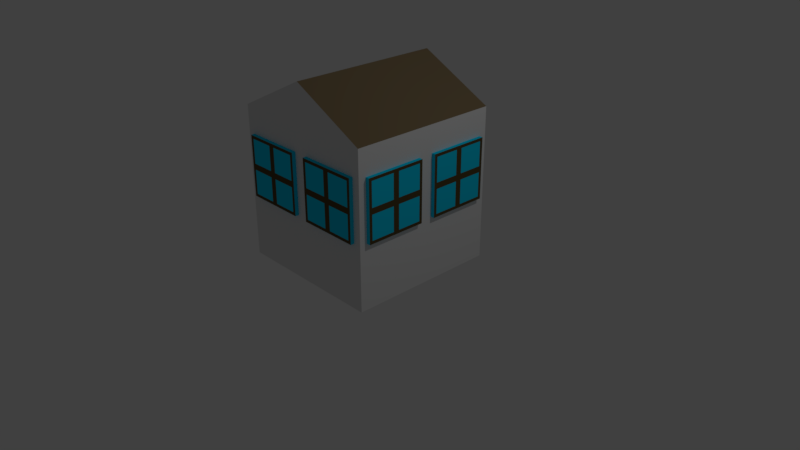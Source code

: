 # Source: House.blend  (saved by Blender 2.79.0; exported with 4.5.12 LTS)
import bpy
from mathutils import Matrix  # noqa: F401  (used for matrix-valued properties, if any)

bpy.ops.wm.read_factory_settings(use_empty=True)
scene = bpy.context.scene
scene.name = 'Scene'

# ---- collections
col_collection_1 = bpy.data.collections.new('Collection 1'); scene.collection.children.link(col_collection_1)

# ---- materials (node trees are filled in below, after node groups)
mat_roof = bpy.data.materials.new('Roof')
mat_roof.alpha_threshold = 0.0
mat_roof.use_transparent_shadow = False
mat_roof.diffuse_color = (0.2203, 0.162, 0.08805, 1.0)
mat_roof.roughness = 0.5
mat_face = bpy.data.materials.new('Face')
mat_face.alpha_threshold = 0.0
mat_face.use_transparent_shadow = False
mat_face.roughness = 0.5
mat_glass_001 = bpy.data.materials.new('Glass.001')
mat_glass_001.alpha_threshold = 0.0
mat_glass_001.use_transparent_shadow = False
mat_glass_001.diffuse_color = (0.002071, 0.6857, 1.0, 1.0)
mat_glass_001.roughness = 0.5
mat_glass_001.line_color = (0.0, 0.0, 0.0, 1.0)
mat_material_001 = bpy.data.materials.new('Material.001')
mat_material_001.alpha_threshold = 0.0
mat_material_001.use_transparent_shadow = False
mat_material_001.roughness = 0.5
mat_frame = bpy.data.materials.new('Frame')
mat_frame.alpha_threshold = 0.0
mat_frame.use_transparent_shadow = False
mat_frame.diffuse_color = (0.1025, 0.07265, 0.02897, 1.0)
mat_frame.roughness = 0.5
mat_glass_000 = bpy.data.materials.new('Glass.000')
mat_glass_000.alpha_threshold = 0.0
mat_glass_000.use_transparent_shadow = False
mat_glass_000.diffuse_color = (0.002071, 0.6857, 1.0, 1.0)
mat_glass_000.roughness = 0.5
mat_glass_000.line_color = (0.0, 0.0, 0.0, 1.0)
mat_material_002 = bpy.data.materials.new('Material.002')
mat_material_002.alpha_threshold = 0.0
mat_material_002.use_transparent_shadow = False
mat_material_002.roughness = 0.5
mat_frame_001 = bpy.data.materials.new('Frame.001')
mat_frame_001.alpha_threshold = 0.0
mat_frame_001.use_transparent_shadow = False
mat_frame_001.diffuse_color = (0.1025, 0.07265, 0.02897, 1.0)
mat_frame_001.roughness = 0.5
mat_glass_003 = bpy.data.materials.new('Glass.003')
mat_glass_003.alpha_threshold = 0.0
mat_glass_003.use_transparent_shadow = False
mat_glass_003.diffuse_color = (0.002071, 0.6857, 1.0, 1.0)
mat_glass_003.roughness = 0.5
mat_glass_003.line_color = (0.0, 0.0, 0.0, 1.0)
mat_material_004 = bpy.data.materials.new('Material.004')
mat_material_004.alpha_threshold = 0.0
mat_material_004.use_transparent_shadow = False
mat_material_004.roughness = 0.5
mat_frame_003 = bpy.data.materials.new('Frame.003')
mat_frame_003.alpha_threshold = 0.0
mat_frame_003.use_transparent_shadow = False
mat_frame_003.diffuse_color = (0.1025, 0.07265, 0.02897, 1.0)
mat_frame_003.roughness = 0.5
mat_glass_002 = bpy.data.materials.new('Glass.002')
mat_glass_002.alpha_threshold = 0.0
mat_glass_002.use_transparent_shadow = False
mat_glass_002.diffuse_color = (0.002071, 0.6857, 1.0, 1.0)
mat_glass_002.roughness = 0.5
mat_glass_002.line_color = (0.0, 0.0, 0.0, 1.0)
mat_material_003 = bpy.data.materials.new('Material.003')
mat_material_003.alpha_threshold = 0.0
mat_material_003.use_transparent_shadow = False
mat_material_003.roughness = 0.5
mat_frame_002 = bpy.data.materials.new('Frame.002')
mat_frame_002.alpha_threshold = 0.0
mat_frame_002.use_transparent_shadow = False
mat_frame_002.diffuse_color = (0.1025, 0.07265, 0.02897, 1.0)
mat_frame_002.roughness = 0.5
mat_glass_005 = bpy.data.materials.new('Glass.005')
mat_glass_005.alpha_threshold = 0.0
mat_glass_005.use_transparent_shadow = False
mat_glass_005.diffuse_color = (0.002071, 0.6857, 1.0, 1.0)
mat_glass_005.roughness = 0.5
mat_glass_005.line_color = (0.0, 0.0, 0.0, 1.0)
mat_material_006 = bpy.data.materials.new('Material.006')
mat_material_006.alpha_threshold = 0.0
mat_material_006.use_transparent_shadow = False
mat_material_006.roughness = 0.5
mat_frame_005 = bpy.data.materials.new('Frame.005')
mat_frame_005.alpha_threshold = 0.0
mat_frame_005.use_transparent_shadow = False
mat_frame_005.diffuse_color = (0.1025, 0.07265, 0.02897, 1.0)
mat_frame_005.roughness = 0.5
mat_glass_004 = bpy.data.materials.new('Glass.004')
mat_glass_004.alpha_threshold = 0.0
mat_glass_004.use_transparent_shadow = False
mat_glass_004.diffuse_color = (0.002071, 0.6857, 1.0, 1.0)
mat_glass_004.roughness = 0.5
mat_glass_004.line_color = (0.0, 0.0, 0.0, 1.0)
mat_material_005 = bpy.data.materials.new('Material.005')
mat_material_005.alpha_threshold = 0.0
mat_material_005.use_transparent_shadow = False
mat_material_005.roughness = 0.5
mat_frame_004 = bpy.data.materials.new('Frame.004')
mat_frame_004.alpha_threshold = 0.0
mat_frame_004.use_transparent_shadow = False
mat_frame_004.diffuse_color = (0.1025, 0.07265, 0.02897, 1.0)
mat_frame_004.roughness = 0.5
mat_glass_007 = bpy.data.materials.new('Glass.007')
mat_glass_007.alpha_threshold = 0.0
mat_glass_007.use_transparent_shadow = False
mat_glass_007.diffuse_color = (0.002071, 0.6857, 1.0, 1.0)
mat_glass_007.roughness = 0.5
mat_glass_007.line_color = (0.0, 0.0, 0.0, 1.0)
mat_material_008 = bpy.data.materials.new('Material.008')
mat_material_008.alpha_threshold = 0.0
mat_material_008.use_transparent_shadow = False
mat_material_008.roughness = 0.5
mat_frame_007 = bpy.data.materials.new('Frame.007')
mat_frame_007.alpha_threshold = 0.0
mat_frame_007.use_transparent_shadow = False
mat_frame_007.diffuse_color = (0.1025, 0.07265, 0.02897, 1.0)
mat_frame_007.roughness = 0.5
mat_glass_006 = bpy.data.materials.new('Glass.006')
mat_glass_006.alpha_threshold = 0.0
mat_glass_006.use_transparent_shadow = False
mat_glass_006.diffuse_color = (0.002071, 0.6857, 1.0, 1.0)
mat_glass_006.roughness = 0.5
mat_glass_006.line_color = (0.0, 0.0, 0.0, 1.0)
mat_material_007 = bpy.data.materials.new('Material.007')
mat_material_007.alpha_threshold = 0.0
mat_material_007.use_transparent_shadow = False
mat_material_007.roughness = 0.5
mat_frame_006 = bpy.data.materials.new('Frame.006')
mat_frame_006.alpha_threshold = 0.0
mat_frame_006.use_transparent_shadow = False
mat_frame_006.diffuse_color = (0.1025, 0.07265, 0.02897, 1.0)
mat_frame_006.roughness = 0.5

# ---- material node trees

# ---- world
world_world = bpy.data.worlds.new('World'); scene.world = world_world
world_world.color = (0.05088, 0.05088, 0.05088)
world_world.use_sun_shadow = False
world_world.sun_shadow_jitter_overblur = 0.0
world_world.cycles.sampling_method = 'MANUAL'

# ---- cameras
cam_camera = bpy.data.cameras.new('Camera')
cam_camera.clip_end = 100.0
cam_camera.lens = 35.0
cam_camera.sensor_width = 32.0
cam_camera.sensor_height = 18.0
cam_camera.ortho_scale = 7.314
cam_camera.dof.focus_distance = 0.0
cam_camera.dof.aperture_fstop = 128.0

# ---- lights
light_lamp = bpy.data.lights.new('Lamp', 'POINT')
light_lamp.transmission_factor = 0.0
light_lamp.cutoff_distance = 30.0
light_lamp.energy = 100.0
light_lamp.shadow_buffer_clip_start = 1.001
light_lamp.shadow_soft_size = 0.1
light_lamp.shadow_maximum_resolution = 0.006
light_lamp.use_absolute_resolution = True

# ---- meshes
me_cube_001 = bpy.data.meshes.new('Cube.001')
me_cube_001.from_pydata([(-1.0, -1.0, -1.0), (-1.0, -1.0, 1.0), (-1.0, 1.0, -1.0), (-1.0, 1.0, 1.0), (1.0, -1.0, -1.0), (1.0, -1.0, 1.0), (1.0, 1.0, -1.0), (1.0, 1.0, 1.0), (0.0, -1.0, 1.5), (0.0, 1.0, 1.5)], [], [(0, 1, 3, 2), (2, 3, 7, 6), (6, 7, 5, 4), (4, 5, 1, 0), (2, 6, 4, 0), (3, 1, 8, 9), (1, 5, 8), (7, 3, 9), (5, 7, 9, 8)])
me_cube_001.polygons.foreach_set('material_index', [1, 1, 1, 1, 1, 0, 1, 1, 0])
me_cube_001.materials.append(mat_roof)
me_cube_001.materials.append(mat_face)
me_cube_001.use_remesh_preserve_volume = False
me_cube_001.use_remesh_preserve_attributes = False
me_cube_001.use_mirror_vertex_groups = False
me_cube_001.update()
me_cube = bpy.data.meshes.new('Cube')
me_cube.from_pydata([(0.9, 1.0, -0.9), (1.0, -1.788e-07, -1.0), (-1.0, 0.0, -1.0), (-0.9, 1.0, -0.9), (0.9, 1.0, 0.9), (1.0, -7.749e-07, 1.0), (-1.0, 1.788e-07, 1.0), (-0.9, 1.0, 0.9), (0.1, 1.0, -0.9), (0.9, 1.0, 0.1), (-0.9, 1.0, 0.1), (0.1, 1.0, 0.9), (0.1, 1.0, 0.1), (0.9, 1.0, -0.1), (1.0, 1.0, 1.0), (-0.1, 1.0, 0.9), (-0.1, 1.0, 0.1), (-0.9, 1.0, -0.1), (-1.0, 1.0, 1.0), (2.384e-07, 1.0, 1.0), (0.1, 1.0, -0.1), (1.0, 1.0, -1.0), (-0.1, 1.0, -0.9), (1.0, 1.0, 0.0), (-0.1, 1.0, -0.1), (1.788e-07, 1.0, -1.0), (-1.0, 1.0, -1.0), (-1.0, 1.0, 0.0), (2.384e-07, 1.0, 0.0)], [], [(21, 1, 2, 26, 25), (14, 19, 18, 6, 5), (21, 23, 14, 5, 1), (1, 5, 6, 2), (2, 6, 18, 27, 26), (24, 22, 3, 17), (15, 16, 10, 7), (4, 9, 12, 11), (13, 0, 8, 20), (9, 4, 14, 23), (4, 11, 19, 14), (12, 9, 23, 28), (11, 12, 28, 19), (7, 10, 27, 18), (15, 7, 18, 19), (10, 16, 28, 27), (16, 15, 19, 28), (8, 0, 21, 25), (0, 13, 23, 21), (13, 20, 28, 23), (20, 8, 25, 28), (3, 22, 25, 26), (17, 3, 26, 27), (24, 17, 27, 28), (22, 24, 28, 25)])
me_cube.polygons.foreach_set('material_index', [0, 0, 0, 0, 0, 0, 0, 0, 0, 2, 2, 2, 2, 2, 2, 2, 2, 2, 2, 2, 2, 2, 2, 2, 2])
me_cube.materials.append(mat_glass_001)
me_cube.materials.append(mat_material_001)
me_cube.materials.append(mat_frame)
me_cube.use_remesh_preserve_volume = False
me_cube.use_remesh_preserve_attributes = False
me_cube.use_mirror_vertex_groups = False
me_cube.update()
me_cube_002 = bpy.data.meshes.new('Cube.002')
me_cube_002.from_pydata([(0.9, 1.0, -0.9), (1.0, -1.788e-07, -1.0), (-1.0, 0.0, -1.0), (-0.9, 1.0, -0.9), (0.9, 1.0, 0.9), (1.0, -7.749e-07, 1.0), (-1.0, 1.788e-07, 1.0), (-0.9, 1.0, 0.9), (0.1, 1.0, -0.9), (0.9, 1.0, 0.1), (-0.9, 1.0, 0.1), (0.1, 1.0, 0.9), (0.1, 1.0, 0.1), (0.9, 1.0, -0.1), (1.0, 1.0, 1.0), (-0.1, 1.0, 0.9), (-0.1, 1.0, 0.1), (-0.9, 1.0, -0.1), (-1.0, 1.0, 1.0), (2.384e-07, 1.0, 1.0), (0.1, 1.0, -0.1), (1.0, 1.0, -1.0), (-0.1, 1.0, -0.9), (1.0, 1.0, 0.0), (-0.1, 1.0, -0.1), (1.788e-07, 1.0, -1.0), (-1.0, 1.0, -1.0), (-1.0, 1.0, 0.0), (2.384e-07, 1.0, 0.0)], [], [(21, 1, 2, 26, 25), (14, 19, 18, 6, 5), (21, 23, 14, 5, 1), (1, 5, 6, 2), (2, 6, 18, 27, 26), (24, 22, 3, 17), (15, 16, 10, 7), (4, 9, 12, 11), (13, 0, 8, 20), (9, 4, 14, 23), (4, 11, 19, 14), (12, 9, 23, 28), (11, 12, 28, 19), (7, 10, 27, 18), (15, 7, 18, 19), (10, 16, 28, 27), (16, 15, 19, 28), (8, 0, 21, 25), (0, 13, 23, 21), (13, 20, 28, 23), (20, 8, 25, 28), (3, 22, 25, 26), (17, 3, 26, 27), (24, 17, 27, 28), (22, 24, 28, 25)])
me_cube_002.polygons.foreach_set('material_index', [0, 0, 0, 0, 0, 0, 0, 0, 0, 2, 2, 2, 2, 2, 2, 2, 2, 2, 2, 2, 2, 2, 2, 2, 2])
me_cube_002.materials.append(mat_glass_000)
me_cube_002.materials.append(mat_material_002)
me_cube_002.materials.append(mat_frame_001)
me_cube_002.use_remesh_preserve_volume = False
me_cube_002.use_remesh_preserve_attributes = False
me_cube_002.use_mirror_vertex_groups = False
me_cube_002.update()
me_cube_004 = bpy.data.meshes.new('Cube.004')
me_cube_004.from_pydata([(0.9, 1.0, -0.9), (1.0, -1.788e-07, -1.0), (-1.0, 0.0, -1.0), (-0.9, 1.0, -0.9), (0.9, 1.0, 0.9), (1.0, -7.749e-07, 1.0), (-1.0, 1.788e-07, 1.0), (-0.9, 1.0, 0.9), (0.1, 1.0, -0.9), (0.9, 1.0, 0.1), (-0.9, 1.0, 0.1), (0.1, 1.0, 0.9), (0.1, 1.0, 0.1), (0.9, 1.0, -0.1), (1.0, 1.0, 1.0), (-0.1, 1.0, 0.9), (-0.1, 1.0, 0.1), (-0.9, 1.0, -0.1), (-1.0, 1.0, 1.0), (2.384e-07, 1.0, 1.0), (0.1, 1.0, -0.1), (1.0, 1.0, -1.0), (-0.1, 1.0, -0.9), (1.0, 1.0, 0.0), (-0.1, 1.0, -0.1), (1.788e-07, 1.0, -1.0), (-1.0, 1.0, -1.0), (-1.0, 1.0, 0.0), (2.384e-07, 1.0, 0.0)], [], [(21, 1, 2, 26, 25), (14, 19, 18, 6, 5), (21, 23, 14, 5, 1), (1, 5, 6, 2), (2, 6, 18, 27, 26), (24, 22, 3, 17), (15, 16, 10, 7), (4, 9, 12, 11), (13, 0, 8, 20), (9, 4, 14, 23), (4, 11, 19, 14), (12, 9, 23, 28), (11, 12, 28, 19), (7, 10, 27, 18), (15, 7, 18, 19), (10, 16, 28, 27), (16, 15, 19, 28), (8, 0, 21, 25), (0, 13, 23, 21), (13, 20, 28, 23), (20, 8, 25, 28), (3, 22, 25, 26), (17, 3, 26, 27), (24, 17, 27, 28), (22, 24, 28, 25)])
me_cube_004.polygons.foreach_set('material_index', [0, 0, 0, 0, 0, 0, 0, 0, 0, 2, 2, 2, 2, 2, 2, 2, 2, 2, 2, 2, 2, 2, 2, 2, 2])
me_cube_004.materials.append(mat_glass_003)
me_cube_004.materials.append(mat_material_004)
me_cube_004.materials.append(mat_frame_003)
me_cube_004.use_remesh_preserve_volume = False
me_cube_004.use_remesh_preserve_attributes = False
me_cube_004.use_mirror_vertex_groups = False
me_cube_004.update()
me_cube_003 = bpy.data.meshes.new('Cube.003')
me_cube_003.from_pydata([(0.9, 1.0, -0.9), (1.0, -1.788e-07, -1.0), (-1.0, 0.0, -1.0), (-0.9, 1.0, -0.9), (0.9, 1.0, 0.9), (1.0, -7.749e-07, 1.0), (-1.0, 1.788e-07, 1.0), (-0.9, 1.0, 0.9), (0.1, 1.0, -0.9), (0.9, 1.0, 0.1), (-0.9, 1.0, 0.1), (0.1, 1.0, 0.9), (0.1, 1.0, 0.1), (0.9, 1.0, -0.1), (1.0, 1.0, 1.0), (-0.1, 1.0, 0.9), (-0.1, 1.0, 0.1), (-0.9, 1.0, -0.1), (-1.0, 1.0, 1.0), (2.384e-07, 1.0, 1.0), (0.1, 1.0, -0.1), (1.0, 1.0, -1.0), (-0.1, 1.0, -0.9), (1.0, 1.0, 0.0), (-0.1, 1.0, -0.1), (1.788e-07, 1.0, -1.0), (-1.0, 1.0, -1.0), (-1.0, 1.0, 0.0), (2.384e-07, 1.0, 0.0)], [], [(21, 1, 2, 26, 25), (14, 19, 18, 6, 5), (21, 23, 14, 5, 1), (1, 5, 6, 2), (2, 6, 18, 27, 26), (24, 22, 3, 17), (15, 16, 10, 7), (4, 9, 12, 11), (13, 0, 8, 20), (9, 4, 14, 23), (4, 11, 19, 14), (12, 9, 23, 28), (11, 12, 28, 19), (7, 10, 27, 18), (15, 7, 18, 19), (10, 16, 28, 27), (16, 15, 19, 28), (8, 0, 21, 25), (0, 13, 23, 21), (13, 20, 28, 23), (20, 8, 25, 28), (3, 22, 25, 26), (17, 3, 26, 27), (24, 17, 27, 28), (22, 24, 28, 25)])
me_cube_003.polygons.foreach_set('material_index', [0, 0, 0, 0, 0, 0, 0, 0, 0, 2, 2, 2, 2, 2, 2, 2, 2, 2, 2, 2, 2, 2, 2, 2, 2])
me_cube_003.materials.append(mat_glass_002)
me_cube_003.materials.append(mat_material_003)
me_cube_003.materials.append(mat_frame_002)
me_cube_003.use_remesh_preserve_volume = False
me_cube_003.use_remesh_preserve_attributes = False
me_cube_003.use_mirror_vertex_groups = False
me_cube_003.update()
me_cube_006 = bpy.data.meshes.new('Cube.006')
me_cube_006.from_pydata([(0.9, 1.0, -0.9), (1.0, -1.788e-07, -1.0), (-1.0, 0.0, -1.0), (-0.9, 1.0, -0.9), (0.9, 1.0, 0.9), (1.0, -7.749e-07, 1.0), (-1.0, 1.788e-07, 1.0), (-0.9, 1.0, 0.9), (0.1, 1.0, -0.9), (0.9, 1.0, 0.1), (-0.9, 1.0, 0.1), (0.1, 1.0, 0.9), (0.1, 1.0, 0.1), (0.9, 1.0, -0.1), (1.0, 1.0, 1.0), (-0.1, 1.0, 0.9), (-0.1, 1.0, 0.1), (-0.9, 1.0, -0.1), (-1.0, 1.0, 1.0), (2.384e-07, 1.0, 1.0), (0.1, 1.0, -0.1), (1.0, 1.0, -1.0), (-0.1, 1.0, -0.9), (1.0, 1.0, 0.0), (-0.1, 1.0, -0.1), (1.788e-07, 1.0, -1.0), (-1.0, 1.0, -1.0), (-1.0, 1.0, 0.0), (2.384e-07, 1.0, 0.0)], [], [(21, 1, 2, 26, 25), (14, 19, 18, 6, 5), (21, 23, 14, 5, 1), (1, 5, 6, 2), (2, 6, 18, 27, 26), (24, 22, 3, 17), (15, 16, 10, 7), (4, 9, 12, 11), (13, 0, 8, 20), (9, 4, 14, 23), (4, 11, 19, 14), (12, 9, 23, 28), (11, 12, 28, 19), (7, 10, 27, 18), (15, 7, 18, 19), (10, 16, 28, 27), (16, 15, 19, 28), (8, 0, 21, 25), (0, 13, 23, 21), (13, 20, 28, 23), (20, 8, 25, 28), (3, 22, 25, 26), (17, 3, 26, 27), (24, 17, 27, 28), (22, 24, 28, 25)])
me_cube_006.polygons.foreach_set('material_index', [0, 0, 0, 0, 0, 0, 0, 0, 0, 2, 2, 2, 2, 2, 2, 2, 2, 2, 2, 2, 2, 2, 2, 2, 2])
me_cube_006.materials.append(mat_glass_005)
me_cube_006.materials.append(mat_material_006)
me_cube_006.materials.append(mat_frame_005)
me_cube_006.use_remesh_preserve_volume = False
me_cube_006.use_remesh_preserve_attributes = False
me_cube_006.use_mirror_vertex_groups = False
me_cube_006.update()
me_cube_005 = bpy.data.meshes.new('Cube.005')
me_cube_005.from_pydata([(0.9, 1.0, -0.9), (1.0, -1.788e-07, -1.0), (-1.0, 0.0, -1.0), (-0.9, 1.0, -0.9), (0.9, 1.0, 0.9), (1.0, -7.749e-07, 1.0), (-1.0, 1.788e-07, 1.0), (-0.9, 1.0, 0.9), (0.1, 1.0, -0.9), (0.9, 1.0, 0.1), (-0.9, 1.0, 0.1), (0.1, 1.0, 0.9), (0.1, 1.0, 0.1), (0.9, 1.0, -0.1), (1.0, 1.0, 1.0), (-0.1, 1.0, 0.9), (-0.1, 1.0, 0.1), (-0.9, 1.0, -0.1), (-1.0, 1.0, 1.0), (2.384e-07, 1.0, 1.0), (0.1, 1.0, -0.1), (1.0, 1.0, -1.0), (-0.1, 1.0, -0.9), (1.0, 1.0, 0.0), (-0.1, 1.0, -0.1), (1.788e-07, 1.0, -1.0), (-1.0, 1.0, -1.0), (-1.0, 1.0, 0.0), (2.384e-07, 1.0, 0.0)], [], [(21, 1, 2, 26, 25), (14, 19, 18, 6, 5), (21, 23, 14, 5, 1), (1, 5, 6, 2), (2, 6, 18, 27, 26), (24, 22, 3, 17), (15, 16, 10, 7), (4, 9, 12, 11), (13, 0, 8, 20), (9, 4, 14, 23), (4, 11, 19, 14), (12, 9, 23, 28), (11, 12, 28, 19), (7, 10, 27, 18), (15, 7, 18, 19), (10, 16, 28, 27), (16, 15, 19, 28), (8, 0, 21, 25), (0, 13, 23, 21), (13, 20, 28, 23), (20, 8, 25, 28), (3, 22, 25, 26), (17, 3, 26, 27), (24, 17, 27, 28), (22, 24, 28, 25)])
me_cube_005.polygons.foreach_set('material_index', [0, 0, 0, 0, 0, 0, 0, 0, 0, 2, 2, 2, 2, 2, 2, 2, 2, 2, 2, 2, 2, 2, 2, 2, 2])
me_cube_005.materials.append(mat_glass_004)
me_cube_005.materials.append(mat_material_005)
me_cube_005.materials.append(mat_frame_004)
me_cube_005.use_remesh_preserve_volume = False
me_cube_005.use_remesh_preserve_attributes = False
me_cube_005.use_mirror_vertex_groups = False
me_cube_005.update()
me_cube_008 = bpy.data.meshes.new('Cube.008')
me_cube_008.from_pydata([(0.9, 1.0, -0.9), (1.0, -1.788e-07, -1.0), (-1.0, 0.0, -1.0), (-0.9, 1.0, -0.9), (0.9, 1.0, 0.9), (1.0, -7.749e-07, 1.0), (-1.0, 1.788e-07, 1.0), (-0.9, 1.0, 0.9), (0.1, 1.0, -0.9), (0.9, 1.0, 0.1), (-0.9, 1.0, 0.1), (0.1, 1.0, 0.9), (0.1, 1.0, 0.1), (0.9, 1.0, -0.1), (1.0, 1.0, 1.0), (-0.1, 1.0, 0.9), (-0.1, 1.0, 0.1), (-0.9, 1.0, -0.1), (-1.0, 1.0, 1.0), (2.384e-07, 1.0, 1.0), (0.1, 1.0, -0.1), (1.0, 1.0, -1.0), (-0.1, 1.0, -0.9), (1.0, 1.0, 0.0), (-0.1, 1.0, -0.1), (1.788e-07, 1.0, -1.0), (-1.0, 1.0, -1.0), (-1.0, 1.0, 0.0), (2.384e-07, 1.0, 0.0)], [], [(21, 1, 2, 26, 25), (14, 19, 18, 6, 5), (21, 23, 14, 5, 1), (1, 5, 6, 2), (2, 6, 18, 27, 26), (24, 22, 3, 17), (15, 16, 10, 7), (4, 9, 12, 11), (13, 0, 8, 20), (9, 4, 14, 23), (4, 11, 19, 14), (12, 9, 23, 28), (11, 12, 28, 19), (7, 10, 27, 18), (15, 7, 18, 19), (10, 16, 28, 27), (16, 15, 19, 28), (8, 0, 21, 25), (0, 13, 23, 21), (13, 20, 28, 23), (20, 8, 25, 28), (3, 22, 25, 26), (17, 3, 26, 27), (24, 17, 27, 28), (22, 24, 28, 25)])
me_cube_008.polygons.foreach_set('material_index', [0, 0, 0, 0, 0, 0, 0, 0, 0, 2, 2, 2, 2, 2, 2, 2, 2, 2, 2, 2, 2, 2, 2, 2, 2])
me_cube_008.materials.append(mat_glass_007)
me_cube_008.materials.append(mat_material_008)
me_cube_008.materials.append(mat_frame_007)
me_cube_008.use_remesh_preserve_volume = False
me_cube_008.use_remesh_preserve_attributes = False
me_cube_008.use_mirror_vertex_groups = False
me_cube_008.update()
me_cube_007 = bpy.data.meshes.new('Cube.007')
me_cube_007.from_pydata([(0.9, 1.0, -0.9), (1.0, -1.788e-07, -1.0), (-1.0, 0.0, -1.0), (-0.9, 1.0, -0.9), (0.9, 1.0, 0.9), (1.0, -7.749e-07, 1.0), (-1.0, 1.788e-07, 1.0), (-0.9, 1.0, 0.9), (0.1, 1.0, -0.9), (0.9, 1.0, 0.1), (-0.9, 1.0, 0.1), (0.1, 1.0, 0.9), (0.1, 1.0, 0.1), (0.9, 1.0, -0.1), (1.0, 1.0, 1.0), (-0.1, 1.0, 0.9), (-0.1, 1.0, 0.1), (-0.9, 1.0, -0.1), (-1.0, 1.0, 1.0), (2.384e-07, 1.0, 1.0), (0.1, 1.0, -0.1), (1.0, 1.0, -1.0), (-0.1, 1.0, -0.9), (1.0, 1.0, 0.0), (-0.1, 1.0, -0.1), (1.788e-07, 1.0, -1.0), (-1.0, 1.0, -1.0), (-1.0, 1.0, 0.0), (2.384e-07, 1.0, 0.0)], [], [(21, 1, 2, 26, 25), (14, 19, 18, 6, 5), (21, 23, 14, 5, 1), (1, 5, 6, 2), (2, 6, 18, 27, 26), (24, 22, 3, 17), (15, 16, 10, 7), (4, 9, 12, 11), (13, 0, 8, 20), (9, 4, 14, 23), (4, 11, 19, 14), (12, 9, 23, 28), (11, 12, 28, 19), (7, 10, 27, 18), (15, 7, 18, 19), (10, 16, 28, 27), (16, 15, 19, 28), (8, 0, 21, 25), (0, 13, 23, 21), (13, 20, 28, 23), (20, 8, 25, 28), (3, 22, 25, 26), (17, 3, 26, 27), (24, 17, 27, 28), (22, 24, 28, 25)])
me_cube_007.polygons.foreach_set('material_index', [0, 0, 0, 0, 0, 0, 0, 0, 0, 2, 2, 2, 2, 2, 2, 2, 2, 2, 2, 2, 2, 2, 2, 2, 2])
me_cube_007.materials.append(mat_glass_006)
me_cube_007.materials.append(mat_material_007)
me_cube_007.materials.append(mat_frame_006)
me_cube_007.use_remesh_preserve_volume = False
me_cube_007.use_remesh_preserve_attributes = False
me_cube_007.use_mirror_vertex_groups = False
me_cube_007.update()

# ---- objects
ob_house = bpy.data.objects.new('House', me_cube_001)
ob_lamp = bpy.data.objects.new('Lamp', light_lamp)
ob_camera = bpy.data.objects.new('Camera', cam_camera)
ob_window1 = bpy.data.objects.new('Window1', me_cube)
ob_window1_001 = bpy.data.objects.new('Window1.001', me_cube_002)
ob_window1_003 = bpy.data.objects.new('Window1.003', me_cube_004)
ob_window1_002 = bpy.data.objects.new('Window1.002', me_cube_003)
ob_window1_005 = bpy.data.objects.new('Window1.005', me_cube_006)
ob_window1_004 = bpy.data.objects.new('Window1.004', me_cube_005)
ob_window1_007 = bpy.data.objects.new('Window1.007', me_cube_008)
ob_window1_006 = bpy.data.objects.new('Window1.006', me_cube_007)

# ---- transforms, parenting, visibility, modifiers, constraints
ob_house.location = (0.0, 0.0, 1.0)
ob_house.lineart.crease_threshold = 0.0
ob_lamp.location = (4.076, 1.005, 5.904)
ob_lamp.rotation_euler = (0.6503, 0.05522, 1.866)
ob_lamp.lock_rotations_4d = False
ob_lamp.empty_display_type = 'ARROWS'
ob_lamp.color = (0.0, 0.0, 0.0, 0.0)
ob_lamp.lineart.crease_threshold = 0.0
ob_camera.location = (7.481, -6.508, 5.344)
ob_camera.rotation_euler = (1.109, 0.0, 0.8149)
ob_camera.lock_rotations_4d = False
ob_camera.empty_display_type = 'ARROWS'
ob_camera.color = (0.0, 0.0, 0.0, 0.0)
ob_camera.display_type = 'WIRE'
ob_camera.lineart.crease_threshold = 0.0
ob_window1.location = (0.5, 1.0, 1.25)
ob_window1.scale = (0.4, 0.05, 0.4)
ob_window1.lock_rotations_4d = False
ob_window1.empty_display_type = 'ARROWS'
ob_window1.lineart.crease_threshold = 0.0
ob_window1_001.location = (-0.5, 1.0, 1.25)
ob_window1_001.scale = (0.4, 0.05, 0.4)
ob_window1_001.lock_rotations_4d = False
ob_window1_001.empty_display_type = 'ARROWS'
ob_window1_001.lineart.crease_threshold = 0.0
ob_window1_003.location = (1.0, -0.5, 1.25)
ob_window1_003.rotation_euler = (0.0, -0.0, -1.571)
ob_window1_003.scale = (0.4, 0.05, 0.4)
ob_window1_003.lock_rotations_4d = False
ob_window1_003.empty_display_type = 'ARROWS'
ob_window1_003.lineart.crease_threshold = 0.0
ob_window1_002.location = (1.0, 0.5, 1.25)
ob_window1_002.rotation_euler = (0.0, -0.0, -1.571)
ob_window1_002.scale = (0.4, 0.05, 0.4)
ob_window1_002.lock_rotations_4d = False
ob_window1_002.empty_display_type = 'ARROWS'
ob_window1_002.lineart.crease_threshold = 0.0
ob_window1_005.location = (-1.0, -0.5, 1.25)
ob_window1_005.rotation_euler = (0.0, 0.0, 1.571)
ob_window1_005.scale = (0.4, 0.05, 0.4)
ob_window1_005.lock_rotations_4d = False
ob_window1_005.empty_display_type = 'ARROWS'
ob_window1_005.lineart.crease_threshold = 0.0
ob_window1_004.location = (-1.0, 0.5, 1.25)
ob_window1_004.rotation_euler = (0.0, 0.0, 1.571)
ob_window1_004.scale = (0.4, 0.05, 0.4)
ob_window1_004.lock_rotations_4d = False
ob_window1_004.empty_display_type = 'ARROWS'
ob_window1_004.lineart.crease_threshold = 0.0
ob_window1_007.location = (-0.5, -1.0, 1.25)
ob_window1_007.rotation_euler = (0.0, -0.0, 3.142)
ob_window1_007.scale = (0.4, 0.05, 0.4)
ob_window1_007.lock_rotations_4d = False
ob_window1_007.empty_display_type = 'ARROWS'
ob_window1_007.lineart.crease_threshold = 0.0
ob_window1_006.location = (0.5, -1.0, 1.25)
ob_window1_006.rotation_euler = (0.0, -0.0, 3.142)
ob_window1_006.scale = (0.4, 0.05, 0.4)
ob_window1_006.lock_rotations_4d = False
ob_window1_006.empty_display_type = 'ARROWS'
ob_window1_006.lineart.crease_threshold = 0.0

# ---- collection membership
col_collection_1.objects.link(ob_house)
col_collection_1.objects.link(ob_lamp)
col_collection_1.objects.link(ob_camera)
col_collection_1.objects.link(ob_window1)
col_collection_1.objects.link(ob_window1_001)
col_collection_1.objects.link(ob_window1_003)
col_collection_1.objects.link(ob_window1_002)
col_collection_1.objects.link(ob_window1_005)
col_collection_1.objects.link(ob_window1_004)
col_collection_1.objects.link(ob_window1_007)
col_collection_1.objects.link(ob_window1_006)

# ---- scene / render settings (as saved in the file)
scene.camera = ob_camera
scene.frame_start = 1; scene.frame_end = 250; scene.frame_set(1)
scene.render.engine = 'BLENDER_EEVEE_NEXT'
scene.render.resolution_percentage = 50
scene.render.dither_intensity = 0.0
scene.cycles.use_denoising = False
scene.cycles.samples = 128
scene.cycles.sampling_pattern = 'TABULATED_SOBOL'
scene.cycles.use_adaptive_sampling = False
scene.cycles.use_light_tree = False
scene.cycles.blur_glossy = 0.0
scene.cycles.sample_clamp_indirect = 0.0
scene.view_settings.view_transform = 'Standard'
bpy.context.view_layer.update()
